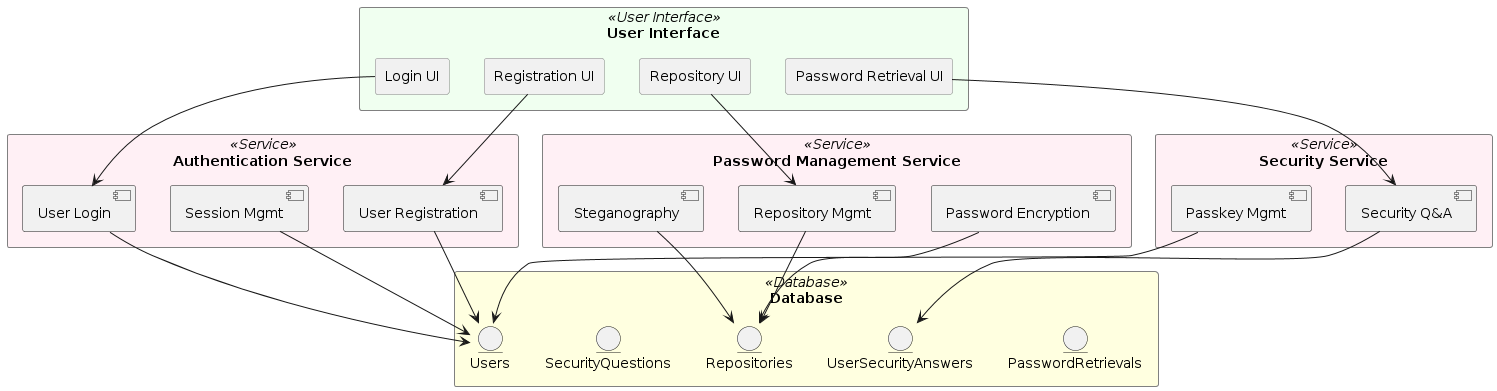

The diagram above was rendered by PlantUML. Its source (embedded in the PNG):
@startuml
skinparam rectangle {
  BackgroundColor<<User Interface>> HoneyDew
  BackgroundColor<<Service>> LavenderBlush
  BackgroundColor<<Database>> LightYellow
  BorderColor Gray
  FontColor Black
}

rectangle "User Interface" <<User Interface>> {
  rectangle "Registration UI" as RegistrationUI
  rectangle "Login UI" as LoginUI
  rectangle "Repository UI" as RepositoryUI
  rectangle "Password Retrieval UI" as PasswordRetrievalUI
}

rectangle "Authentication Service" <<Service>> {
  component "User Registration" as UserRegistration
  component "User Login" as UserLogin
  component "Session Mgmt" as SessionMgmt
}

rectangle "Security Service" <<Service>> {
  component "Security Q&A" as SecurityQA
  component "Passkey Mgmt" as PasskeyMgmt
}

rectangle "Password Management Service" <<Service>> {
  component "Password Encryption" as PasswordEncryption
  component "Steganography" as Steganography
  component "Repository Mgmt" as RepositoryMgmt
}

rectangle "Database" <<Database>> {
  entity "Users" as UsersTable
  entity "SecurityQuestions" as SecurityQuestionsTable
  entity "UserSecurityAnswers" as UserSecurityAnswersTable
  entity "Repositories" as RepositoriesTable
  entity "PasswordRetrievals" as PasswordRetrievalsTable
}

RegistrationUI --> UserRegistration
LoginUI --> UserLogin
RepositoryUI --> RepositoryMgmt
PasswordRetrievalUI --> SecurityQA

UserRegistration --> UsersTable
UserLogin --> UsersTable
SessionMgmt --> UsersTable

SecurityQA --> UserSecurityAnswersTable
PasskeyMgmt --> UsersTable

PasswordEncryption --> RepositoriesTable
Steganography --> RepositoriesTable
RepositoryMgmt --> RepositoriesTable
@enduml